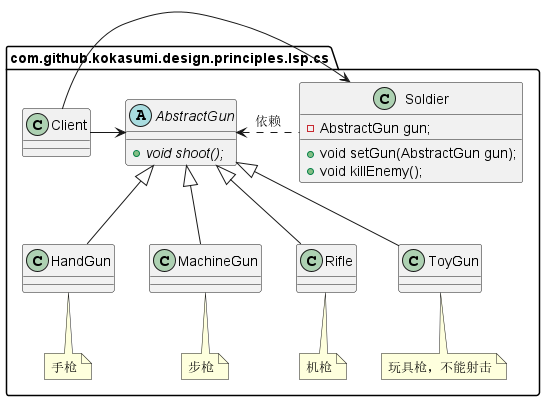

The diagram above was rendered by PlantUML. Its source (embedded in the PNG):
@startuml
package com.github.kokasumi.design.principles.lsp.cs {
    abstract class AbstractGun {
        + {abstract} void shoot();
    }
    class HandGun extends AbstractGun {}
    note bottom of HandGun: 手枪
    class MachineGun extends AbstractGun {}
    note bottom of MachineGun: 步枪
    class Rifle extends AbstractGun {}
    note bottom of Rifle: 机枪
    class ToyGun extends AbstractGun {}
    note bottom of ToyGun: 玩具枪，不能射击
    class Soldier {
        - AbstractGun gun;
        + void setGun(AbstractGun gun);
        + void killEnemy();
    }
    AbstractGun <...right Soldier: 依赖
    class Client {}
    Soldier <--right Client
    AbstractGun<--left Client
}
@enduml